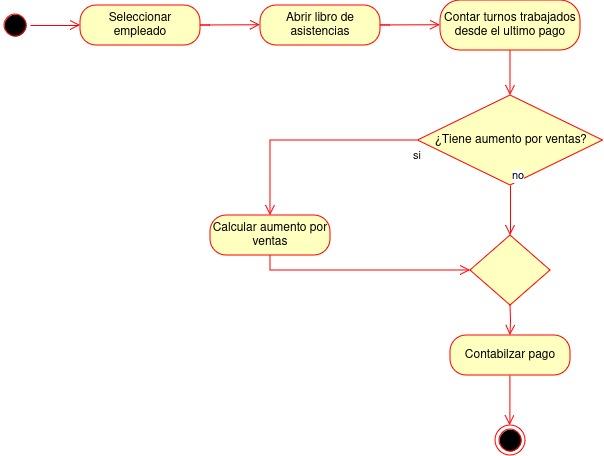

The diagram above was exported from draw.io. Its source (the exported page's mxGraphModel, read from the mxfile embedded in the PNG):
<mxGraphModel dx="1143" dy="714" grid="1" gridSize="10" guides="1" tooltips="1" connect="1" arrows="1" fold="1" page="1" pageScale="1" pageWidth="850" pageHeight="1100" math="0" shadow="0">
  <root>
    <mxCell id="0" />
    <mxCell id="1" parent="0" />
    <mxCell id="PJRZ8oxBjhTc1WtEoKL6-1" value="" style="ellipse;html=1;shape=startState;fillColor=#000000;strokeColor=#ff0000;" vertex="1" parent="1">
      <mxGeometry x="20" y="85" width="30" height="30" as="geometry" />
    </mxCell>
    <mxCell id="PJRZ8oxBjhTc1WtEoKL6-2" value="" style="edgeStyle=orthogonalEdgeStyle;html=1;verticalAlign=bottom;endArrow=open;endSize=8;strokeColor=#ff0000;rounded=0;entryX=0;entryY=0.5;entryDx=0;entryDy=0;" edge="1" parent="1" source="PJRZ8oxBjhTc1WtEoKL6-1" target="PJRZ8oxBjhTc1WtEoKL6-3">
      <mxGeometry relative="1" as="geometry">
        <mxPoint x="80" y="95" as="targetPoint" />
        <Array as="points">
          <mxPoint x="40" y="100" />
          <mxPoint x="40" y="100" />
        </Array>
      </mxGeometry>
    </mxCell>
    <mxCell id="PJRZ8oxBjhTc1WtEoKL6-3" value="Seleccionar empleado" style="rounded=1;whiteSpace=wrap;html=1;arcSize=40;fontColor=#000000;fillColor=#ffffc0;strokeColor=#ff0000;" vertex="1" parent="1">
      <mxGeometry x="100" y="80" width="120" height="40" as="geometry" />
    </mxCell>
    <mxCell id="PJRZ8oxBjhTc1WtEoKL6-4" value="" style="edgeStyle=orthogonalEdgeStyle;html=1;verticalAlign=bottom;endArrow=open;endSize=8;strokeColor=#ff0000;rounded=0;entryX=0;entryY=0.5;entryDx=0;entryDy=0;" edge="1" parent="1">
      <mxGeometry relative="1" as="geometry">
        <mxPoint x="279.97" y="99.77000000000001" as="targetPoint" />
        <mxPoint x="230" y="100" as="sourcePoint" />
        <Array as="points">
          <mxPoint x="219.97" y="99.77000000000001" />
          <mxPoint x="219.97" y="99.77000000000001" />
        </Array>
      </mxGeometry>
    </mxCell>
    <mxCell id="PJRZ8oxBjhTc1WtEoKL6-5" value="Abrir libro de asistencias" style="rounded=1;whiteSpace=wrap;html=1;arcSize=40;fontColor=#000000;fillColor=#ffffc0;strokeColor=#ff0000;" vertex="1" parent="1">
      <mxGeometry x="280" y="80" width="120" height="40" as="geometry" />
    </mxCell>
    <mxCell id="PJRZ8oxBjhTc1WtEoKL6-6" value="" style="edgeStyle=orthogonalEdgeStyle;html=1;verticalAlign=bottom;endArrow=open;endSize=8;strokeColor=#ff0000;rounded=0;entryX=0;entryY=0.5;entryDx=0;entryDy=0;" edge="1" parent="1">
      <mxGeometry relative="1" as="geometry">
        <mxPoint x="460" y="99.71000000000001" as="targetPoint" />
        <mxPoint x="410.03" y="99.94" as="sourcePoint" />
        <Array as="points">
          <mxPoint x="400" y="99.71000000000001" />
          <mxPoint x="400" y="99.71000000000001" />
        </Array>
      </mxGeometry>
    </mxCell>
    <mxCell id="PJRZ8oxBjhTc1WtEoKL6-7" value="Contar turnos trabajados desde el ultimo pago" style="rounded=1;whiteSpace=wrap;html=1;arcSize=40;fontColor=#000000;fillColor=#ffffc0;strokeColor=#ff0000;" vertex="1" parent="1">
      <mxGeometry x="460" y="75" width="140" height="50" as="geometry" />
    </mxCell>
    <mxCell id="PJRZ8oxBjhTc1WtEoKL6-8" value="" style="edgeStyle=orthogonalEdgeStyle;html=1;verticalAlign=bottom;endArrow=open;endSize=8;strokeColor=#ff0000;rounded=0;exitX=0.5;exitY=1;exitDx=0;exitDy=0;" edge="1" parent="1" source="PJRZ8oxBjhTc1WtEoKL6-7" target="PJRZ8oxBjhTc1WtEoKL6-11">
      <mxGeometry relative="1" as="geometry">
        <mxPoint x="640" y="120" as="targetPoint" />
        <mxPoint x="600" y="100" as="sourcePoint" />
        <Array as="points">
          <mxPoint x="530" y="140" />
          <mxPoint x="530" y="140" />
        </Array>
      </mxGeometry>
    </mxCell>
    <mxCell id="PJRZ8oxBjhTc1WtEoKL6-9" value="" style="ellipse;html=1;shape=endState;fillColor=#000000;strokeColor=#ff0000;" vertex="1" parent="1">
      <mxGeometry x="515" y="500" width="30" height="30" as="geometry" />
    </mxCell>
    <mxCell id="PJRZ8oxBjhTc1WtEoKL6-10" value="Calcular aumento por ventas" style="rounded=1;whiteSpace=wrap;html=1;arcSize=40;fontColor=#000000;fillColor=#ffffc0;strokeColor=#ff0000;" vertex="1" parent="1">
      <mxGeometry x="230" y="290" width="120" height="40" as="geometry" />
    </mxCell>
    <mxCell id="PJRZ8oxBjhTc1WtEoKL6-11" value="¿Tiene aumento por ventas?" style="rhombus;whiteSpace=wrap;html=1;fontColor=#000000;fillColor=#ffffc0;strokeColor=#ff0000;" vertex="1" parent="1">
      <mxGeometry x="437.5" y="170" width="185" height="90" as="geometry" />
    </mxCell>
    <mxCell id="PJRZ8oxBjhTc1WtEoKL6-12" value="no" style="edgeStyle=orthogonalEdgeStyle;html=1;align=left;verticalAlign=bottom;endArrow=open;endSize=8;strokeColor=#ff0000;rounded=0;exitX=0.5;exitY=1;exitDx=0;exitDy=0;entryX=0.5;entryY=0;entryDx=0;entryDy=0;" edge="1" source="PJRZ8oxBjhTc1WtEoKL6-11" parent="1" target="PJRZ8oxBjhTc1WtEoKL6-21">
      <mxGeometry x="-1" relative="1" as="geometry">
        <mxPoint x="912" y="100" as="targetPoint" />
      </mxGeometry>
    </mxCell>
    <mxCell id="PJRZ8oxBjhTc1WtEoKL6-14" value="si" style="edgeStyle=orthogonalEdgeStyle;html=1;align=left;verticalAlign=bottom;endArrow=open;endSize=8;strokeColor=#ff0000;rounded=0;exitX=0;exitY=0.5;exitDx=0;exitDy=0;entryX=0.5;entryY=0;entryDx=0;entryDy=0;" edge="1" parent="1" source="PJRZ8oxBjhTc1WtEoKL6-11" target="PJRZ8oxBjhTc1WtEoKL6-10">
      <mxGeometry x="-0.9326" y="25" relative="1" as="geometry">
        <mxPoint x="500" y="441.37931034482756" as="targetPoint" />
        <mxPoint x="734.74" y="170" as="sourcePoint" />
        <Array as="points">
          <mxPoint x="290" y="215" />
        </Array>
        <mxPoint as="offset" />
      </mxGeometry>
    </mxCell>
    <mxCell id="PJRZ8oxBjhTc1WtEoKL6-19" value="" style="edgeStyle=orthogonalEdgeStyle;html=1;verticalAlign=bottom;endArrow=open;endSize=8;strokeColor=#ff0000;rounded=0;" edge="1" parent="1">
      <mxGeometry relative="1" as="geometry">
        <mxPoint x="529.4100000000001" y="500" as="targetPoint" />
        <mxPoint x="529.4100000000001" y="440" as="sourcePoint" />
      </mxGeometry>
    </mxCell>
    <mxCell id="PJRZ8oxBjhTc1WtEoKL6-20" value="Contabilzar pago" style="rounded=1;whiteSpace=wrap;html=1;arcSize=40;fontColor=#000000;fillColor=#ffffc0;strokeColor=#ff0000;" vertex="1" parent="1">
      <mxGeometry x="470" y="410" width="120" height="40" as="geometry" />
    </mxCell>
    <mxCell id="PJRZ8oxBjhTc1WtEoKL6-21" value="" style="rhombus;whiteSpace=wrap;html=1;fontColor=#000000;fillColor=#ffffc0;strokeColor=#ff0000;" vertex="1" parent="1">
      <mxGeometry x="490" y="310" width="80" height="70" as="geometry" />
    </mxCell>
    <mxCell id="PJRZ8oxBjhTc1WtEoKL6-24" value="" style="edgeStyle=orthogonalEdgeStyle;html=1;verticalAlign=bottom;endArrow=open;endSize=8;strokeColor=#ff0000;rounded=0;exitX=0.5;exitY=1;exitDx=0;exitDy=0;entryX=0;entryY=0.5;entryDx=0;entryDy=0;" edge="1" parent="1" source="PJRZ8oxBjhTc1WtEoKL6-10" target="PJRZ8oxBjhTc1WtEoKL6-21">
      <mxGeometry relative="1" as="geometry">
        <mxPoint x="424.68" y="363.32" as="targetPoint" />
        <mxPoint x="249.99999999999994" y="350.00000000000006" as="sourcePoint" />
        <Array as="points">
          <mxPoint x="290" y="345" />
        </Array>
      </mxGeometry>
    </mxCell>
    <mxCell id="PJRZ8oxBjhTc1WtEoKL6-25" value="" style="edgeStyle=orthogonalEdgeStyle;html=1;verticalAlign=bottom;endArrow=open;endSize=8;strokeColor=#ff0000;rounded=0;entryX=0.5;entryY=0;entryDx=0;entryDy=0;" edge="1" parent="1" target="PJRZ8oxBjhTc1WtEoKL6-20">
      <mxGeometry relative="1" as="geometry">
        <mxPoint x="1020" y="320" as="targetPoint" />
        <mxPoint x="530" y="380" as="sourcePoint" />
      </mxGeometry>
    </mxCell>
  </root>
</mxGraphModel>